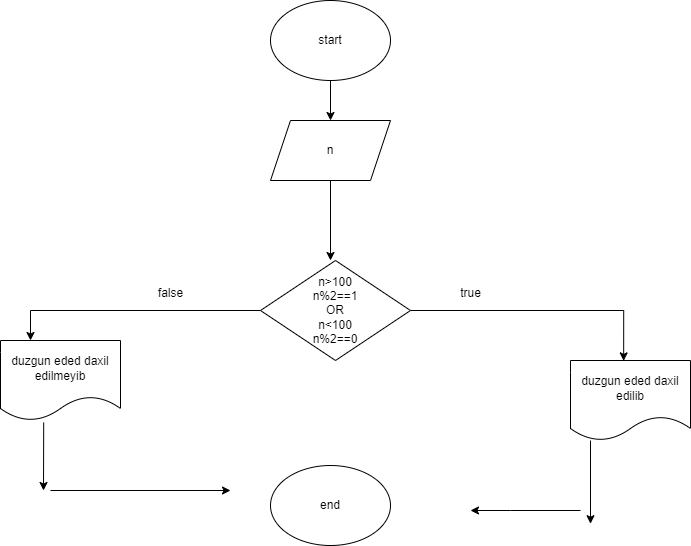

The diagram above was exported from draw.io. Its source (the exported page's mxGraphModel, read from the mxfile embedded in the PNG):
<mxGraphModel dx="1050" dy="566" grid="1" gridSize="10" guides="1" tooltips="1" connect="1" arrows="1" fold="1" page="1" pageScale="1" pageWidth="827" pageHeight="1169" math="0" shadow="0">
  <root>
    <mxCell id="0" />
    <mxCell id="1" parent="0" />
    <mxCell id="yXos98AQE9d3aKRsDHqD-1" value="start" style="ellipse;whiteSpace=wrap;html=1;" parent="1" vertex="1">
      <mxGeometry x="320" y="40" width="120" height="80" as="geometry" />
    </mxCell>
    <mxCell id="yXos98AQE9d3aKRsDHqD-2" value="" style="endArrow=classic;html=1;rounded=0;" parent="1" source="yXos98AQE9d3aKRsDHqD-1" target="yXos98AQE9d3aKRsDHqD-3" edge="1">
      <mxGeometry width="50" height="50" relative="1" as="geometry">
        <mxPoint x="390" y="320" as="sourcePoint" />
        <mxPoint x="380" y="190" as="targetPoint" />
      </mxGeometry>
    </mxCell>
    <mxCell id="yXos98AQE9d3aKRsDHqD-3" value="n" style="shape=parallelogram;perimeter=parallelogramPerimeter;whiteSpace=wrap;html=1;fixedSize=1;" parent="1" vertex="1">
      <mxGeometry x="320" y="160" width="120" height="60" as="geometry" />
    </mxCell>
    <mxCell id="yXos98AQE9d3aKRsDHqD-7" value="" style="endArrow=classic;html=1;rounded=0;entryX=0.5;entryY=0;entryDx=0;entryDy=0;exitX=0.5;exitY=1;exitDx=0;exitDy=0;" parent="1" source="yXos98AQE9d3aKRsDHqD-3" edge="1">
      <mxGeometry width="50" height="50" relative="1" as="geometry">
        <mxPoint x="364" y="260" as="sourcePoint" />
        <mxPoint x="380" y="300" as="targetPoint" />
      </mxGeometry>
    </mxCell>
    <mxCell id="yXos98AQE9d3aKRsDHqD-14" style="edgeStyle=orthogonalEdgeStyle;rounded=0;orthogonalLoop=1;jettySize=auto;html=1;exitX=1;exitY=0.5;exitDx=0;exitDy=0;entryX=0.443;entryY=0.005;entryDx=0;entryDy=0;entryPerimeter=0;" parent="1" source="yXos98AQE9d3aKRsDHqD-12" edge="1" target="yXos98AQE9d3aKRsDHqD-19">
      <mxGeometry relative="1" as="geometry">
        <mxPoint x="690" y="350" as="targetPoint" />
        <Array as="points">
          <mxPoint x="673" y="350" />
        </Array>
      </mxGeometry>
    </mxCell>
    <mxCell id="jVEx2Mblin83yE2E5SzQ-3" style="edgeStyle=orthogonalEdgeStyle;rounded=0;orthogonalLoop=1;jettySize=auto;html=1;entryX=0.25;entryY=0;entryDx=0;entryDy=0;" edge="1" parent="1" source="yXos98AQE9d3aKRsDHqD-12" target="yXos98AQE9d3aKRsDHqD-20">
      <mxGeometry relative="1" as="geometry" />
    </mxCell>
    <mxCell id="yXos98AQE9d3aKRsDHqD-12" value="n&amp;gt;100&lt;br&gt;n%2==1&lt;br&gt;OR&lt;br&gt;n&amp;lt;100&lt;br&gt;n%2==0" style="rhombus;whiteSpace=wrap;html=1;" parent="1" vertex="1">
      <mxGeometry x="310" y="300" width="150" height="100" as="geometry" />
    </mxCell>
    <mxCell id="yXos98AQE9d3aKRsDHqD-15" value="true" style="text;html=1;align=center;verticalAlign=middle;resizable=0;points=[];autosize=1;strokeColor=none;fillColor=none;" parent="1" vertex="1">
      <mxGeometry x="500" y="318" width="40" height="30" as="geometry" />
    </mxCell>
    <mxCell id="yXos98AQE9d3aKRsDHqD-16" value="false" style="text;html=1;align=center;verticalAlign=middle;resizable=0;points=[];autosize=1;strokeColor=none;fillColor=none;" parent="1" vertex="1">
      <mxGeometry x="195" y="318" width="50" height="30" as="geometry" />
    </mxCell>
    <mxCell id="yXos98AQE9d3aKRsDHqD-19" value="duzgun eded daxil edilib" style="shape=document;whiteSpace=wrap;html=1;boundedLbl=1;" parent="1" vertex="1">
      <mxGeometry x="620" y="400" width="120" height="80" as="geometry" />
    </mxCell>
    <mxCell id="yXos98AQE9d3aKRsDHqD-20" value="duzgun eded daxil edilmeyib" style="shape=document;whiteSpace=wrap;html=1;boundedLbl=1;" parent="1" vertex="1">
      <mxGeometry x="50" y="380" width="120" height="80" as="geometry" />
    </mxCell>
    <mxCell id="jVEx2Mblin83yE2E5SzQ-5" value="" style="endArrow=classic;html=1;rounded=0;exitX=0.36;exitY=1.025;exitDx=0;exitDy=0;exitPerimeter=0;" edge="1" parent="1" source="yXos98AQE9d3aKRsDHqD-20">
      <mxGeometry width="50" height="50" relative="1" as="geometry">
        <mxPoint x="100" y="480" as="sourcePoint" />
        <mxPoint x="93" y="530" as="targetPoint" />
      </mxGeometry>
    </mxCell>
    <mxCell id="jVEx2Mblin83yE2E5SzQ-10" value="" style="endArrow=classic;html=1;rounded=0;" edge="1" parent="1">
      <mxGeometry width="50" height="50" relative="1" as="geometry">
        <mxPoint x="100" y="530" as="sourcePoint" />
        <mxPoint x="280" y="530" as="targetPoint" />
      </mxGeometry>
    </mxCell>
    <mxCell id="jVEx2Mblin83yE2E5SzQ-14" value="" style="endArrow=classic;html=1;rounded=0;" edge="1" parent="1">
      <mxGeometry width="50" height="50" relative="1" as="geometry">
        <mxPoint x="630" y="550" as="sourcePoint" />
        <mxPoint x="520" y="550" as="targetPoint" />
        <Array as="points">
          <mxPoint x="560" y="550" />
        </Array>
      </mxGeometry>
    </mxCell>
    <mxCell id="jVEx2Mblin83yE2E5SzQ-15" value="" style="endArrow=classic;html=1;rounded=0;" edge="1" parent="1">
      <mxGeometry width="50" height="50" relative="1" as="geometry">
        <mxPoint x="640" y="480" as="sourcePoint" />
        <mxPoint x="640" y="563.2000122070312" as="targetPoint" />
        <Array as="points" />
      </mxGeometry>
    </mxCell>
    <mxCell id="jVEx2Mblin83yE2E5SzQ-19" value="end" style="ellipse;whiteSpace=wrap;html=1;" vertex="1" parent="1">
      <mxGeometry x="320" y="505" width="120" height="80" as="geometry" />
    </mxCell>
  </root>
</mxGraphModel>